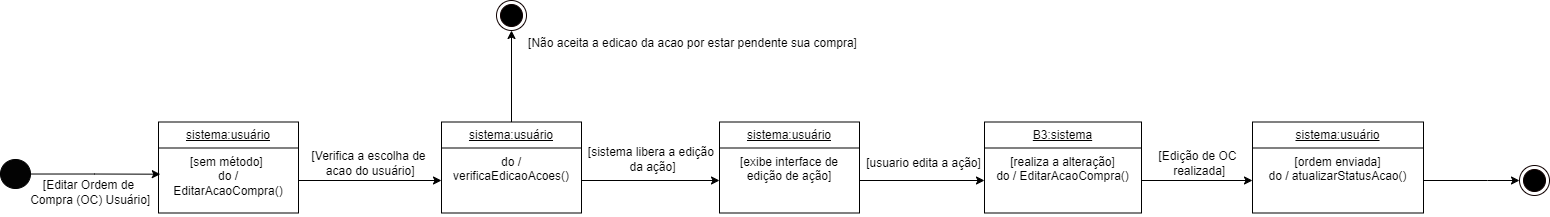

The diagram above was exported from draw.io. Its source (the exported page's mxGraphModel, read from the mxfile embedded in the PNG):
<mxGraphModel dx="724" dy="390" grid="0" gridSize="10" guides="1" tooltips="1" connect="1" arrows="1" fold="1" page="1" pageScale="1" pageWidth="827" pageHeight="1169" math="0" shadow="0">
  <root>
    <mxCell id="0" />
    <mxCell id="1" parent="0" />
    <mxCell id="E73MZRXHLy0_186aeWBJ-2" value="" style="verticalLabelPosition=bottom;verticalAlign=top;html=1;shape=mxgraph.flowchart.on-page_reference;fillColor=#030303;" parent="1" vertex="1">
      <mxGeometry x="105" y="205" width="30" height="29" as="geometry" />
    </mxCell>
    <mxCell id="E73MZRXHLy0_186aeWBJ-8" value="&lt;u&gt;sistema:usuário&lt;/u&gt;" style="swimlane;fontStyle=0;childLayout=stackLayout;horizontal=1;startSize=26;fillColor=none;horizontalStack=0;resizeParent=1;resizeParentMax=0;resizeLast=0;collapsible=1;marginBottom=0;whiteSpace=wrap;html=1;" parent="1" vertex="1">
      <mxGeometry x="263" y="167.5" width="140" height="91" as="geometry" />
    </mxCell>
    <mxCell id="E73MZRXHLy0_186aeWBJ-9" value="[sem método]&amp;nbsp;&lt;div&gt;do / EditarAcaoCompra()&lt;/div&gt;" style="text;strokeColor=none;fillColor=none;align=center;verticalAlign=top;spacingLeft=4;spacingRight=4;overflow=hidden;rotatable=0;points=[[0,0.5],[1,0.5]];portConstraint=eastwest;whiteSpace=wrap;html=1;" parent="E73MZRXHLy0_186aeWBJ-8" vertex="1">
      <mxGeometry y="26" width="140" height="65" as="geometry" />
    </mxCell>
    <mxCell id="E73MZRXHLy0_186aeWBJ-12" style="edgeStyle=orthogonalEdgeStyle;rounded=0;orthogonalLoop=1;jettySize=auto;html=1;entryX=0.013;entryY=0.403;entryDx=0;entryDy=0;entryPerimeter=0;" parent="1" source="E73MZRXHLy0_186aeWBJ-2" target="E73MZRXHLy0_186aeWBJ-9" edge="1">
      <mxGeometry relative="1" as="geometry" />
    </mxCell>
    <mxCell id="E73MZRXHLy0_186aeWBJ-13" value="[Editar Ordem de&lt;div&gt;&amp;nbsp;Compra&amp;nbsp;&lt;span style=&quot;background-color: initial;&quot;&gt;(OC) Usuário]&lt;/span&gt;&lt;/div&gt;" style="text;html=1;align=center;verticalAlign=middle;resizable=0;points=[];autosize=1;strokeColor=none;fillColor=none;" parent="1" vertex="1">
      <mxGeometry x="123" y="217.5" width="141" height="41" as="geometry" />
    </mxCell>
    <mxCell id="E73MZRXHLy0_186aeWBJ-21" style="edgeStyle=orthogonalEdgeStyle;rounded=0;orthogonalLoop=1;jettySize=auto;html=1;entryX=0.5;entryY=1;entryDx=0;entryDy=0;" parent="1" source="E73MZRXHLy0_186aeWBJ-14" target="E73MZRXHLy0_186aeWBJ-18" edge="1">
      <mxGeometry relative="1" as="geometry" />
    </mxCell>
    <mxCell id="E73MZRXHLy0_186aeWBJ-14" value="&lt;u&gt;sistema:usuário&lt;/u&gt;" style="swimlane;fontStyle=0;childLayout=stackLayout;horizontal=1;startSize=26;fillColor=none;horizontalStack=0;resizeParent=1;resizeParentMax=0;resizeLast=0;collapsible=1;marginBottom=0;whiteSpace=wrap;html=1;" parent="1" vertex="1">
      <mxGeometry x="546" y="167.5" width="140" height="91" as="geometry" />
    </mxCell>
    <mxCell id="E73MZRXHLy0_186aeWBJ-15" value="&lt;div&gt;do / verificaEdicaoAcoes()&lt;/div&gt;" style="text;strokeColor=none;fillColor=none;align=center;verticalAlign=top;spacingLeft=4;spacingRight=4;overflow=hidden;rotatable=0;points=[[0,0.5],[1,0.5]];portConstraint=eastwest;whiteSpace=wrap;html=1;" parent="E73MZRXHLy0_186aeWBJ-14" vertex="1">
      <mxGeometry y="26" width="140" height="65" as="geometry" />
    </mxCell>
    <mxCell id="E73MZRXHLy0_186aeWBJ-16" style="edgeStyle=orthogonalEdgeStyle;rounded=0;orthogonalLoop=1;jettySize=auto;html=1;entryX=0;entryY=0.5;entryDx=0;entryDy=0;" parent="1" source="E73MZRXHLy0_186aeWBJ-9" target="E73MZRXHLy0_186aeWBJ-15" edge="1">
      <mxGeometry relative="1" as="geometry" />
    </mxCell>
    <mxCell id="E73MZRXHLy0_186aeWBJ-17" value="[Verifica a escolha de&lt;div&gt;&amp;nbsp;acao do usuário&lt;span style=&quot;background-color: initial;&quot;&gt;]&lt;/span&gt;&lt;/div&gt;" style="text;html=1;align=center;verticalAlign=middle;resizable=0;points=[];autosize=1;strokeColor=none;fillColor=none;" parent="1" vertex="1">
      <mxGeometry x="407" y="188" width="132" height="41" as="geometry" />
    </mxCell>
    <mxCell id="E73MZRXHLy0_186aeWBJ-18" value="" style="ellipse;html=1;shape=endState;fillColor=#000000;strokeColor=#0F0000;" parent="1" vertex="1">
      <mxGeometry x="601" y="46" width="30" height="30" as="geometry" />
    </mxCell>
    <mxCell id="E73MZRXHLy0_186aeWBJ-22" value="[Não aceita a edicao da acao&lt;span style=&quot;background-color: initial;&quot;&gt;&amp;nbsp;por estar pendente sua compra&lt;/span&gt;&lt;span style=&quot;background-color: initial;&quot;&gt;]&lt;/span&gt;" style="text;html=1;align=center;verticalAlign=middle;resizable=0;points=[];autosize=1;strokeColor=none;fillColor=none;" parent="1" vertex="1">
      <mxGeometry x="623" y="76" width="347" height="26" as="geometry" />
    </mxCell>
    <mxCell id="E73MZRXHLy0_186aeWBJ-25" value="&lt;u&gt;sistema:usuário&lt;/u&gt;" style="swimlane;fontStyle=0;childLayout=stackLayout;horizontal=1;startSize=26;fillColor=none;horizontalStack=0;resizeParent=1;resizeParentMax=0;resizeLast=0;collapsible=1;marginBottom=0;whiteSpace=wrap;html=1;" parent="1" vertex="1">
      <mxGeometry x="824" y="167.5" width="140" height="91" as="geometry" />
    </mxCell>
    <mxCell id="E73MZRXHLy0_186aeWBJ-26" value="[exibe interface de edição de ação]" style="text;strokeColor=none;fillColor=none;align=center;verticalAlign=top;spacingLeft=4;spacingRight=4;overflow=hidden;rotatable=0;points=[[0,0.5],[1,0.5]];portConstraint=eastwest;whiteSpace=wrap;html=1;" parent="E73MZRXHLy0_186aeWBJ-25" vertex="1">
      <mxGeometry y="26" width="140" height="65" as="geometry" />
    </mxCell>
    <mxCell id="E73MZRXHLy0_186aeWBJ-27" style="edgeStyle=orthogonalEdgeStyle;rounded=0;orthogonalLoop=1;jettySize=auto;html=1;entryX=0;entryY=0.5;entryDx=0;entryDy=0;" parent="1" source="E73MZRXHLy0_186aeWBJ-15" target="E73MZRXHLy0_186aeWBJ-26" edge="1">
      <mxGeometry relative="1" as="geometry" />
    </mxCell>
    <mxCell id="E73MZRXHLy0_186aeWBJ-28" value="&lt;u&gt;B3:sistema&lt;/u&gt;" style="swimlane;fontStyle=0;childLayout=stackLayout;horizontal=1;startSize=26;fillColor=none;horizontalStack=0;resizeParent=1;resizeParentMax=0;resizeLast=0;collapsible=1;marginBottom=0;whiteSpace=wrap;html=1;" parent="1" vertex="1">
      <mxGeometry x="1089" y="167.5" width="157" height="91" as="geometry" />
    </mxCell>
    <mxCell id="E73MZRXHLy0_186aeWBJ-29" value="[realiza a alteração]&lt;div&gt;do / EditarAcaoCompra()&lt;/div&gt;" style="text;strokeColor=none;fillColor=none;align=center;verticalAlign=top;spacingLeft=4;spacingRight=4;overflow=hidden;rotatable=0;points=[[0,0.5],[1,0.5]];portConstraint=eastwest;whiteSpace=wrap;html=1;" parent="E73MZRXHLy0_186aeWBJ-28" vertex="1">
      <mxGeometry y="26" width="157" height="65" as="geometry" />
    </mxCell>
    <mxCell id="E73MZRXHLy0_186aeWBJ-30" style="edgeStyle=orthogonalEdgeStyle;rounded=0;orthogonalLoop=1;jettySize=auto;html=1;entryX=0;entryY=0.5;entryDx=0;entryDy=0;" parent="1" source="E73MZRXHLy0_186aeWBJ-26" target="E73MZRXHLy0_186aeWBJ-29" edge="1">
      <mxGeometry relative="1" as="geometry" />
    </mxCell>
    <mxCell id="E73MZRXHLy0_186aeWBJ-56" value="[usuario edita a ação&lt;span style=&quot;background-color: initial;&quot;&gt;]&lt;/span&gt;" style="text;html=1;align=center;verticalAlign=middle;resizable=0;points=[];autosize=1;strokeColor=none;fillColor=none;" parent="1" vertex="1">
      <mxGeometry x="961" y="196" width="133" height="26" as="geometry" />
    </mxCell>
    <mxCell id="E73MZRXHLy0_186aeWBJ-59" value="&lt;u&gt;sistema:usuário&lt;/u&gt;" style="swimlane;fontStyle=0;childLayout=stackLayout;horizontal=1;startSize=26;fillColor=none;horizontalStack=0;resizeParent=1;resizeParentMax=0;resizeLast=0;collapsible=1;marginBottom=0;whiteSpace=wrap;html=1;" parent="1" vertex="1">
      <mxGeometry x="1357" y="167.5" width="171" height="91" as="geometry" />
    </mxCell>
    <mxCell id="E73MZRXHLy0_186aeWBJ-61" value="[ordem enviada]&lt;div&gt;do / atualizarStatusAcao()&lt;/div&gt;" style="text;strokeColor=none;fillColor=none;align=center;verticalAlign=top;spacingLeft=4;spacingRight=4;overflow=hidden;rotatable=0;points=[[0,0.5],[1,0.5]];portConstraint=eastwest;whiteSpace=wrap;html=1;" parent="E73MZRXHLy0_186aeWBJ-59" vertex="1">
      <mxGeometry y="26" width="171" height="65" as="geometry" />
    </mxCell>
    <mxCell id="E73MZRXHLy0_186aeWBJ-32" style="edgeStyle=orthogonalEdgeStyle;rounded=0;orthogonalLoop=1;jettySize=auto;html=1;entryX=0;entryY=0.5;entryDx=0;entryDy=0;" parent="1" source="E73MZRXHLy0_186aeWBJ-29" target="E73MZRXHLy0_186aeWBJ-61" edge="1">
      <mxGeometry relative="1" as="geometry">
        <mxPoint x="1314.9655172413793" y="226" as="targetPoint" />
      </mxGeometry>
    </mxCell>
    <mxCell id="E73MZRXHLy0_186aeWBJ-62" value="[Edição de OC&lt;div&gt;&amp;nbsp;realizada]&lt;/div&gt;" style="text;html=1;align=center;verticalAlign=middle;resizable=0;points=[];autosize=1;strokeColor=none;fillColor=none;" parent="1" vertex="1">
      <mxGeometry x="1254" y="188" width="96" height="41" as="geometry" />
    </mxCell>
    <mxCell id="E73MZRXHLy0_186aeWBJ-68" value="" style="ellipse;html=1;shape=endState;fillColor=#000000;strokeColor=#0F0000;" parent="1" vertex="1">
      <mxGeometry x="1624" y="211" width="30" height="30" as="geometry" />
    </mxCell>
    <mxCell id="E73MZRXHLy0_186aeWBJ-73" value="[sistema libera a edição&amp;nbsp;&lt;div&gt;da&lt;span style=&quot;background-color: initial;&quot;&gt;&amp;nbsp;&lt;/span&gt;&lt;span style=&quot;background-color: initial;&quot;&gt;ação]&lt;/span&gt;&lt;/div&gt;" style="text;html=1;align=center;verticalAlign=middle;resizable=0;points=[];autosize=1;strokeColor=none;fillColor=none;" parent="1" vertex="1">
      <mxGeometry x="684" y="184" width="147" height="41" as="geometry" />
    </mxCell>
    <mxCell id="jjJs0qh0su1iVlna_zjL-1" style="edgeStyle=orthogonalEdgeStyle;rounded=0;orthogonalLoop=1;jettySize=auto;html=1;entryX=0;entryY=0.5;entryDx=0;entryDy=0;" edge="1" parent="1" source="E73MZRXHLy0_186aeWBJ-61" target="E73MZRXHLy0_186aeWBJ-68">
      <mxGeometry relative="1" as="geometry">
        <Array as="points">
          <mxPoint x="1592" y="226" />
        </Array>
      </mxGeometry>
    </mxCell>
  </root>
</mxGraphModel>